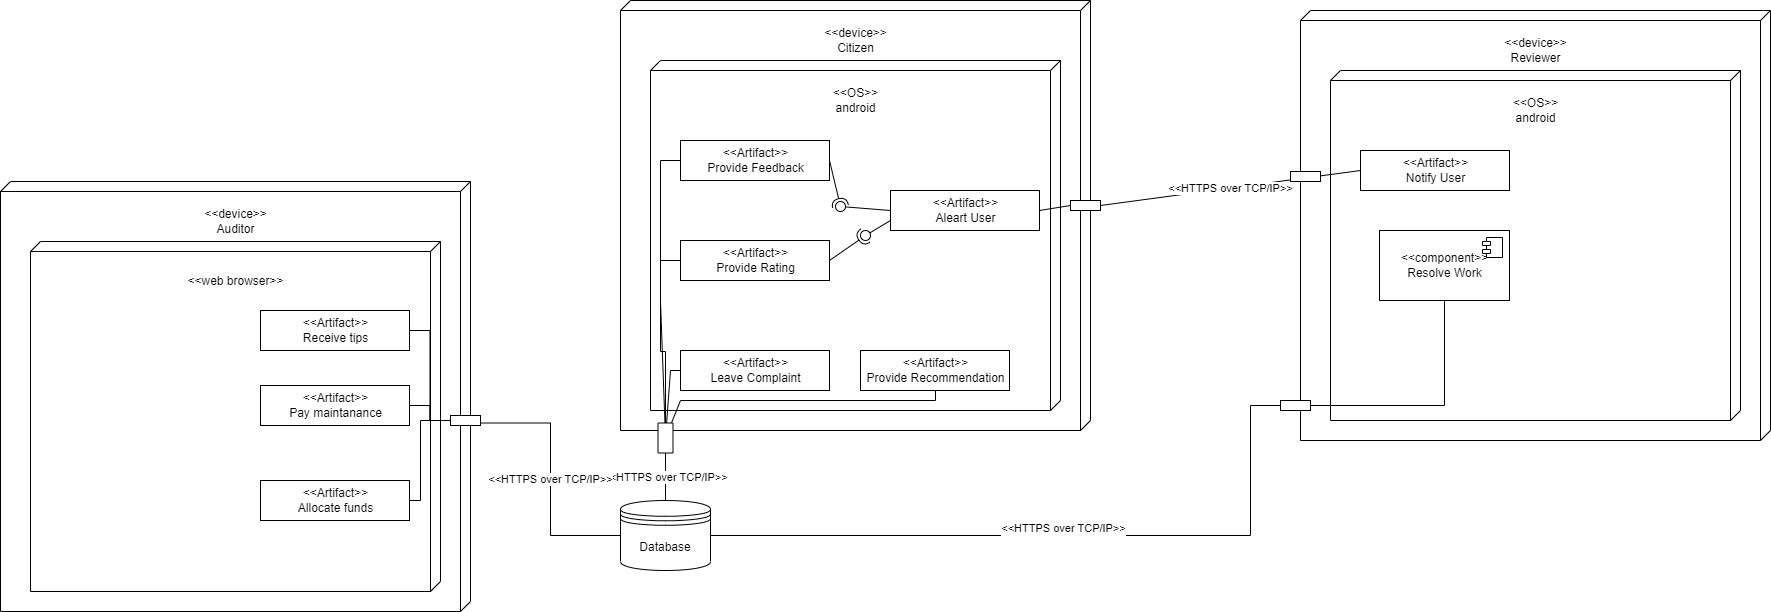

The diagram above was exported from draw.io. Its source (the exported page's mxGraphModel, read from the mxfile embedded in the PNG):
<mxGraphModel dx="1886" dy="606" grid="1" gridSize="10" guides="1" tooltips="1" connect="1" arrows="1" fold="1" page="1" pageScale="1" pageWidth="850" pageHeight="1100" math="0" shadow="0">
  <root>
    <mxCell id="0" />
    <mxCell id="1" parent="0" />
    <mxCell id="wKqG802dcOzrN4IXrtwY-1" value="" style="verticalAlign=top;align=left;spacingTop=8;spacingLeft=2;spacingRight=12;shape=cube;size=10;direction=south;fontStyle=4;html=1;" parent="1" vertex="1">
      <mxGeometry x="90" y="340" width="470" height="430" as="geometry" />
    </mxCell>
    <mxCell id="wKqG802dcOzrN4IXrtwY-2" value="&amp;lt;&amp;lt;device&amp;gt;&amp;gt;&lt;br&gt;Citizen" style="text;html=1;align=center;verticalAlign=middle;resizable=0;points=[];autosize=1;strokeColor=none;fillColor=none;" parent="1" vertex="1">
      <mxGeometry x="280" y="360" width="90" height="40" as="geometry" />
    </mxCell>
    <mxCell id="wKqG802dcOzrN4IXrtwY-4" value="" style="verticalAlign=top;align=left;spacingTop=8;spacingLeft=2;spacingRight=12;shape=cube;size=10;direction=south;fontStyle=4;html=1;" parent="1" vertex="1">
      <mxGeometry x="120" y="400" width="410" height="350" as="geometry" />
    </mxCell>
    <mxCell id="wKqG802dcOzrN4IXrtwY-5" value="&amp;lt;&amp;lt;OS&amp;gt;&amp;gt;&lt;br&gt;android" style="text;html=1;align=center;verticalAlign=middle;resizable=0;points=[];autosize=1;strokeColor=none;fillColor=none;" parent="1" vertex="1">
      <mxGeometry x="290" y="420" width="70" height="40" as="geometry" />
    </mxCell>
    <mxCell id="wKqG802dcOzrN4IXrtwY-6" value="&amp;lt;&amp;lt;Artifact&amp;gt;&amp;gt;&lt;br&gt;Provide Recommendation" style="html=1;" parent="1" vertex="1">
      <mxGeometry x="330" y="690" width="149" height="40" as="geometry" />
    </mxCell>
    <mxCell id="wKqG802dcOzrN4IXrtwY-7" value="&amp;lt;&amp;lt;Artifact&amp;gt;&amp;gt;&lt;br&gt;Leave Complaint" style="html=1;" parent="1" vertex="1">
      <mxGeometry x="150" y="690" width="149" height="40" as="geometry" />
    </mxCell>
    <mxCell id="wKqG802dcOzrN4IXrtwY-8" value="&amp;lt;&amp;lt;Artifact&amp;gt;&amp;gt;&lt;br&gt;Aleart User" style="html=1;" parent="1" vertex="1">
      <mxGeometry x="360" y="530" width="149" height="40" as="geometry" />
    </mxCell>
    <mxCell id="wKqG802dcOzrN4IXrtwY-9" value="&amp;lt;&amp;lt;Artifact&amp;gt;&amp;gt;&lt;br&gt;Provide Feedback" style="html=1;" parent="1" vertex="1">
      <mxGeometry x="150" y="480" width="149" height="40" as="geometry" />
    </mxCell>
    <mxCell id="wKqG802dcOzrN4IXrtwY-10" value="&amp;lt;&amp;lt;Artifact&amp;gt;&amp;gt;&lt;br&gt;Provide Rating" style="html=1;" parent="1" vertex="1">
      <mxGeometry x="150" y="580" width="149" height="40" as="geometry" />
    </mxCell>
    <mxCell id="wKqG802dcOzrN4IXrtwY-11" value="" style="rounded=0;orthogonalLoop=1;jettySize=auto;html=1;endArrow=none;endFill=0;sketch=0;sourcePerimeterSpacing=0;targetPerimeterSpacing=0;exitX=0;exitY=0.5;exitDx=0;exitDy=0;" parent="1" source="wKqG802dcOzrN4IXrtwY-8" target="wKqG802dcOzrN4IXrtwY-13" edge="1">
      <mxGeometry relative="1" as="geometry">
        <mxPoint x="290" y="546" as="sourcePoint" />
      </mxGeometry>
    </mxCell>
    <mxCell id="wKqG802dcOzrN4IXrtwY-12" value="" style="rounded=0;orthogonalLoop=1;jettySize=auto;html=1;endArrow=halfCircle;endFill=0;entryX=0.5;entryY=0.5;endSize=6;strokeWidth=1;sketch=0;exitX=1;exitY=0.5;exitDx=0;exitDy=0;" parent="1" source="wKqG802dcOzrN4IXrtwY-9" target="wKqG802dcOzrN4IXrtwY-13" edge="1">
      <mxGeometry relative="1" as="geometry">
        <mxPoint x="330" y="546" as="sourcePoint" />
      </mxGeometry>
    </mxCell>
    <mxCell id="wKqG802dcOzrN4IXrtwY-13" value="" style="ellipse;whiteSpace=wrap;html=1;align=center;aspect=fixed;resizable=0;points=[];outlineConnect=0;sketch=0;" parent="1" vertex="1">
      <mxGeometry x="305" y="541" width="10" height="10" as="geometry" />
    </mxCell>
    <mxCell id="wKqG802dcOzrN4IXrtwY-14" value="" style="rounded=0;orthogonalLoop=1;jettySize=auto;html=1;endArrow=none;endFill=0;sketch=0;sourcePerimeterSpacing=0;targetPerimeterSpacing=0;exitX=0;exitY=0.75;exitDx=0;exitDy=0;" parent="1" source="wKqG802dcOzrN4IXrtwY-8" target="wKqG802dcOzrN4IXrtwY-16" edge="1">
      <mxGeometry relative="1" as="geometry">
        <mxPoint x="370" y="525" as="sourcePoint" />
      </mxGeometry>
    </mxCell>
    <mxCell id="wKqG802dcOzrN4IXrtwY-15" value="" style="rounded=0;orthogonalLoop=1;jettySize=auto;html=1;endArrow=halfCircle;endFill=0;entryX=0.5;entryY=0.5;endSize=6;strokeWidth=1;sketch=0;exitX=1;exitY=0.5;exitDx=0;exitDy=0;" parent="1" source="wKqG802dcOzrN4IXrtwY-10" target="wKqG802dcOzrN4IXrtwY-16" edge="1">
      <mxGeometry relative="1" as="geometry">
        <mxPoint x="410" y="525" as="sourcePoint" />
      </mxGeometry>
    </mxCell>
    <mxCell id="wKqG802dcOzrN4IXrtwY-16" value="" style="ellipse;whiteSpace=wrap;html=1;align=center;aspect=fixed;resizable=0;points=[];outlineConnect=0;sketch=0;" parent="1" vertex="1">
      <mxGeometry x="330" y="570" width="10" height="10" as="geometry" />
    </mxCell>
    <mxCell id="wKqG802dcOzrN4IXrtwY-17" value="" style="verticalAlign=top;align=left;spacingTop=8;spacingLeft=2;spacingRight=12;shape=cube;size=10;direction=south;fontStyle=4;html=1;" parent="1" vertex="1">
      <mxGeometry x="770" y="350" width="470" height="430" as="geometry" />
    </mxCell>
    <mxCell id="wKqG802dcOzrN4IXrtwY-18" value="&amp;lt;&amp;lt;device&amp;gt;&amp;gt;&lt;br&gt;Reviewer" style="text;html=1;align=center;verticalAlign=middle;resizable=0;points=[];autosize=1;strokeColor=none;fillColor=none;" parent="1" vertex="1">
      <mxGeometry x="960" y="370" width="90" height="40" as="geometry" />
    </mxCell>
    <mxCell id="wKqG802dcOzrN4IXrtwY-19" value="" style="verticalAlign=top;align=left;spacingTop=8;spacingLeft=2;spacingRight=12;shape=cube;size=10;direction=south;fontStyle=4;html=1;" parent="1" vertex="1">
      <mxGeometry x="800" y="410" width="410" height="350" as="geometry" />
    </mxCell>
    <mxCell id="wKqG802dcOzrN4IXrtwY-20" value="&amp;lt;&amp;lt;OS&amp;gt;&amp;gt;&lt;br&gt;android" style="text;html=1;align=center;verticalAlign=middle;resizable=0;points=[];autosize=1;strokeColor=none;fillColor=none;" parent="1" vertex="1">
      <mxGeometry x="970" y="430" width="70" height="40" as="geometry" />
    </mxCell>
    <mxCell id="wKqG802dcOzrN4IXrtwY-24" value="&amp;lt;&amp;lt;Artifact&amp;gt;&amp;gt;&lt;br&gt;Notify User" style="html=1;" parent="1" vertex="1">
      <mxGeometry x="830" y="490" width="149" height="40" as="geometry" />
    </mxCell>
    <mxCell id="wKqG802dcOzrN4IXrtwY-33" value="&amp;lt;&amp;lt;HTTPS over TCP/IP&amp;gt;&amp;gt;" style="endArrow=none;html=1;rounded=0;entryX=0;entryY=0.5;entryDx=0;entryDy=0;exitX=1;exitY=0.5;exitDx=0;exitDy=0;startArrow=none;" parent="1" source="wKqG802dcOzrN4IXrtwY-34" target="wKqG802dcOzrN4IXrtwY-24" edge="1">
      <mxGeometry width="50" height="50" relative="1" as="geometry">
        <mxPoint x="630" y="580" as="sourcePoint" />
        <mxPoint x="680" y="530" as="targetPoint" />
      </mxGeometry>
    </mxCell>
    <mxCell id="wKqG802dcOzrN4IXrtwY-35" value="" style="endArrow=none;html=1;rounded=0;entryX=0;entryY=0.5;entryDx=0;entryDy=0;exitX=1;exitY=0.5;exitDx=0;exitDy=0;" parent="1" source="wKqG802dcOzrN4IXrtwY-8" target="wKqG802dcOzrN4IXrtwY-34" edge="1">
      <mxGeometry width="50" height="50" relative="1" as="geometry">
        <mxPoint x="509" y="550" as="sourcePoint" />
        <mxPoint x="830" y="509.9999999999998" as="targetPoint" />
      </mxGeometry>
    </mxCell>
    <mxCell id="wKqG802dcOzrN4IXrtwY-34" value="" style="html=1;" parent="1" vertex="1">
      <mxGeometry x="540" y="540" width="30" height="10" as="geometry" />
    </mxCell>
    <mxCell id="wKqG802dcOzrN4IXrtwY-36" value="" style="html=1;" parent="1" vertex="1">
      <mxGeometry x="760" y="511" width="30" height="10" as="geometry" />
    </mxCell>
    <mxCell id="wKqG802dcOzrN4IXrtwY-39" value="&amp;lt;&amp;lt;component&amp;gt;&amp;gt;&lt;br&gt;Resolve Work" style="html=1;dropTarget=0;" parent="1" vertex="1">
      <mxGeometry x="849" y="570" width="130" height="70" as="geometry" />
    </mxCell>
    <mxCell id="wKqG802dcOzrN4IXrtwY-40" value="" style="shape=module;jettyWidth=8;jettyHeight=4;" parent="wKqG802dcOzrN4IXrtwY-39" vertex="1">
      <mxGeometry x="1" width="20" height="20" relative="1" as="geometry">
        <mxPoint x="-27" y="7" as="offset" />
      </mxGeometry>
    </mxCell>
    <mxCell id="wKqG802dcOzrN4IXrtwY-43" value="&amp;lt;&amp;lt;HTTPS over TCP/IP&amp;gt;&amp;gt;" style="edgeStyle=orthogonalEdgeStyle;rounded=0;orthogonalLoop=1;jettySize=auto;html=1;endArrow=none;endFill=0;exitX=1;exitY=0.5;exitDx=0;exitDy=0;" parent="1" source="wKqG802dcOzrN4IXrtwY-45" target="wKqG802dcOzrN4IXrtwY-44" edge="1">
      <mxGeometry relative="1" as="geometry">
        <mxPoint x="115" y="785" as="sourcePoint" />
      </mxGeometry>
    </mxCell>
    <mxCell id="wKqG802dcOzrN4IXrtwY-53" value="&#10;&lt;span style=&quot;color: rgb(0, 0, 0); font-family: Helvetica; font-size: 11px; font-style: normal; font-variant-ligatures: normal; font-variant-caps: normal; font-weight: 400; letter-spacing: normal; orphans: 2; text-align: center; text-indent: 0px; text-transform: none; widows: 2; word-spacing: 0px; -webkit-text-stroke-width: 0px; background-color: rgb(255, 255, 255); text-decoration-thickness: initial; text-decoration-style: initial; text-decoration-color: initial; float: none; display: inline !important;&quot;&gt;&amp;lt;&amp;lt;HTTPS over TCP/IP&amp;gt;&amp;gt;&lt;/span&gt;&#10;&#10;" style="edgeStyle=orthogonalEdgeStyle;rounded=0;orthogonalLoop=1;jettySize=auto;html=1;entryX=0;entryY=1;entryDx=0;entryDy=0;endArrow=none;endFill=0;" parent="1" source="wKqG802dcOzrN4IXrtwY-44" target="wKqG802dcOzrN4IXrtwY-52" edge="1">
      <mxGeometry relative="1" as="geometry">
        <Array as="points">
          <mxPoint x="720" y="875" />
          <mxPoint x="720" y="745" />
          <mxPoint x="750" y="745" />
        </Array>
      </mxGeometry>
    </mxCell>
    <mxCell id="wKqG802dcOzrN4IXrtwY-64" value="&amp;lt;&amp;lt;HTTPS over TCP/IP&amp;gt;&amp;gt;" style="edgeStyle=orthogonalEdgeStyle;rounded=0;orthogonalLoop=1;jettySize=auto;html=1;entryX=1;entryY=0.75;entryDx=0;entryDy=0;endArrow=none;endFill=0;" parent="1" source="wKqG802dcOzrN4IXrtwY-44" target="wKqG802dcOzrN4IXrtwY-63" edge="1">
      <mxGeometry relative="1" as="geometry" />
    </mxCell>
    <mxCell id="wKqG802dcOzrN4IXrtwY-44" value="Database" style="shape=datastore;whiteSpace=wrap;html=1;" parent="1" vertex="1">
      <mxGeometry x="90" y="840" width="90" height="70" as="geometry" />
    </mxCell>
    <mxCell id="wKqG802dcOzrN4IXrtwY-48" style="edgeStyle=orthogonalEdgeStyle;rounded=0;orthogonalLoop=1;jettySize=auto;html=1;entryX=0;entryY=0.5;entryDx=0;entryDy=0;endArrow=none;endFill=0;" parent="1" source="wKqG802dcOzrN4IXrtwY-45" target="wKqG802dcOzrN4IXrtwY-9" edge="1">
      <mxGeometry relative="1" as="geometry">
        <Array as="points">
          <mxPoint x="130" y="641" />
          <mxPoint x="130" y="500" />
        </Array>
      </mxGeometry>
    </mxCell>
    <mxCell id="wKqG802dcOzrN4IXrtwY-49" style="edgeStyle=orthogonalEdgeStyle;rounded=0;orthogonalLoop=1;jettySize=auto;html=1;entryX=0;entryY=0.5;entryDx=0;entryDy=0;endArrow=none;endFill=0;" parent="1" source="wKqG802dcOzrN4IXrtwY-45" target="wKqG802dcOzrN4IXrtwY-10" edge="1">
      <mxGeometry relative="1" as="geometry">
        <Array as="points">
          <mxPoint x="135" y="691" />
          <mxPoint x="130" y="691" />
          <mxPoint x="130" y="600" />
        </Array>
      </mxGeometry>
    </mxCell>
    <mxCell id="wKqG802dcOzrN4IXrtwY-50" style="edgeStyle=orthogonalEdgeStyle;rounded=0;orthogonalLoop=1;jettySize=auto;html=1;endArrow=none;endFill=0;" parent="1" source="wKqG802dcOzrN4IXrtwY-45" target="wKqG802dcOzrN4IXrtwY-7" edge="1">
      <mxGeometry relative="1" as="geometry">
        <Array as="points">
          <mxPoint x="140" y="710" />
        </Array>
      </mxGeometry>
    </mxCell>
    <mxCell id="wKqG802dcOzrN4IXrtwY-51" style="edgeStyle=orthogonalEdgeStyle;rounded=0;orthogonalLoop=1;jettySize=auto;html=1;endArrow=none;endFill=0;" parent="1" source="wKqG802dcOzrN4IXrtwY-45" target="wKqG802dcOzrN4IXrtwY-6" edge="1">
      <mxGeometry relative="1" as="geometry">
        <Array as="points">
          <mxPoint x="150" y="740" />
          <mxPoint x="405" y="740" />
        </Array>
      </mxGeometry>
    </mxCell>
    <mxCell id="wKqG802dcOzrN4IXrtwY-45" value="" style="html=1;rotation=90;" parent="1" vertex="1">
      <mxGeometry x="120" y="770" width="30" height="15" as="geometry" />
    </mxCell>
    <mxCell id="wKqG802dcOzrN4IXrtwY-54" style="edgeStyle=orthogonalEdgeStyle;rounded=0;orthogonalLoop=1;jettySize=auto;html=1;endArrow=none;endFill=0;" parent="1" source="wKqG802dcOzrN4IXrtwY-52" target="wKqG802dcOzrN4IXrtwY-39" edge="1">
      <mxGeometry relative="1" as="geometry" />
    </mxCell>
    <mxCell id="wKqG802dcOzrN4IXrtwY-52" value="" style="html=1;" parent="1" vertex="1">
      <mxGeometry x="750" y="740" width="30" height="10" as="geometry" />
    </mxCell>
    <mxCell id="wKqG802dcOzrN4IXrtwY-55" value="" style="verticalAlign=top;align=left;spacingTop=8;spacingLeft=2;spacingRight=12;shape=cube;size=10;direction=south;fontStyle=4;html=1;" parent="1" vertex="1">
      <mxGeometry x="-530" y="521" width="470" height="430" as="geometry" />
    </mxCell>
    <mxCell id="wKqG802dcOzrN4IXrtwY-56" value="" style="verticalAlign=top;align=left;spacingTop=8;spacingLeft=2;spacingRight=12;shape=cube;size=10;direction=south;fontStyle=4;html=1;" parent="1" vertex="1">
      <mxGeometry x="-500" y="581" width="410" height="350" as="geometry" />
    </mxCell>
    <mxCell id="wKqG802dcOzrN4IXrtwY-57" value="&amp;lt;&amp;lt;device&amp;gt;&amp;gt;&lt;br&gt;Auditor" style="text;html=1;align=center;verticalAlign=middle;resizable=0;points=[];autosize=1;strokeColor=none;fillColor=none;" parent="1" vertex="1">
      <mxGeometry x="-340" y="541" width="90" height="40" as="geometry" />
    </mxCell>
    <mxCell id="wKqG802dcOzrN4IXrtwY-58" value="&amp;lt;&amp;lt;web browser&amp;gt;&amp;gt;" style="text;html=1;align=center;verticalAlign=middle;resizable=0;points=[];autosize=1;strokeColor=none;fillColor=none;" parent="1" vertex="1">
      <mxGeometry x="-355" y="606" width="120" height="30" as="geometry" />
    </mxCell>
    <mxCell id="wKqG802dcOzrN4IXrtwY-59" value="&amp;lt;&amp;lt;Artifact&amp;gt;&amp;gt;&lt;br&gt;Receive tips" style="html=1;" parent="1" vertex="1">
      <mxGeometry x="-270" y="650" width="149" height="40" as="geometry" />
    </mxCell>
    <mxCell id="wKqG802dcOzrN4IXrtwY-61" value="&amp;lt;&amp;lt;Artifact&amp;gt;&amp;gt;&lt;br&gt;Pay maintanance" style="html=1;" parent="1" vertex="1">
      <mxGeometry x="-270" y="725" width="149" height="40" as="geometry" />
    </mxCell>
    <mxCell id="wKqG802dcOzrN4IXrtwY-62" value="&amp;lt;&amp;lt;Artifact&amp;gt;&amp;gt;&lt;br&gt;Allocate funds" style="html=1;" parent="1" vertex="1">
      <mxGeometry x="-270" y="820" width="149" height="40" as="geometry" />
    </mxCell>
    <mxCell id="wKqG802dcOzrN4IXrtwY-65" style="edgeStyle=orthogonalEdgeStyle;rounded=0;orthogonalLoop=1;jettySize=auto;html=1;entryX=1;entryY=0.5;entryDx=0;entryDy=0;endArrow=none;endFill=0;" parent="1" source="wKqG802dcOzrN4IXrtwY-63" target="wKqG802dcOzrN4IXrtwY-59" edge="1">
      <mxGeometry relative="1" as="geometry" />
    </mxCell>
    <mxCell id="wKqG802dcOzrN4IXrtwY-66" style="edgeStyle=orthogonalEdgeStyle;rounded=0;orthogonalLoop=1;jettySize=auto;html=1;endArrow=none;endFill=0;" parent="1" source="wKqG802dcOzrN4IXrtwY-63" target="wKqG802dcOzrN4IXrtwY-61" edge="1">
      <mxGeometry relative="1" as="geometry" />
    </mxCell>
    <mxCell id="wKqG802dcOzrN4IXrtwY-67" style="edgeStyle=orthogonalEdgeStyle;rounded=0;orthogonalLoop=1;jettySize=auto;html=1;entryX=1;entryY=0.5;entryDx=0;entryDy=0;endArrow=none;endFill=0;" parent="1" source="wKqG802dcOzrN4IXrtwY-63" target="wKqG802dcOzrN4IXrtwY-62" edge="1">
      <mxGeometry relative="1" as="geometry">
        <Array as="points">
          <mxPoint x="-110" y="760" />
          <mxPoint x="-110" y="840" />
        </Array>
      </mxGeometry>
    </mxCell>
    <mxCell id="wKqG802dcOzrN4IXrtwY-63" value="" style="html=1;" parent="1" vertex="1">
      <mxGeometry x="-80" y="755" width="30" height="10" as="geometry" />
    </mxCell>
  </root>
</mxGraphModel>